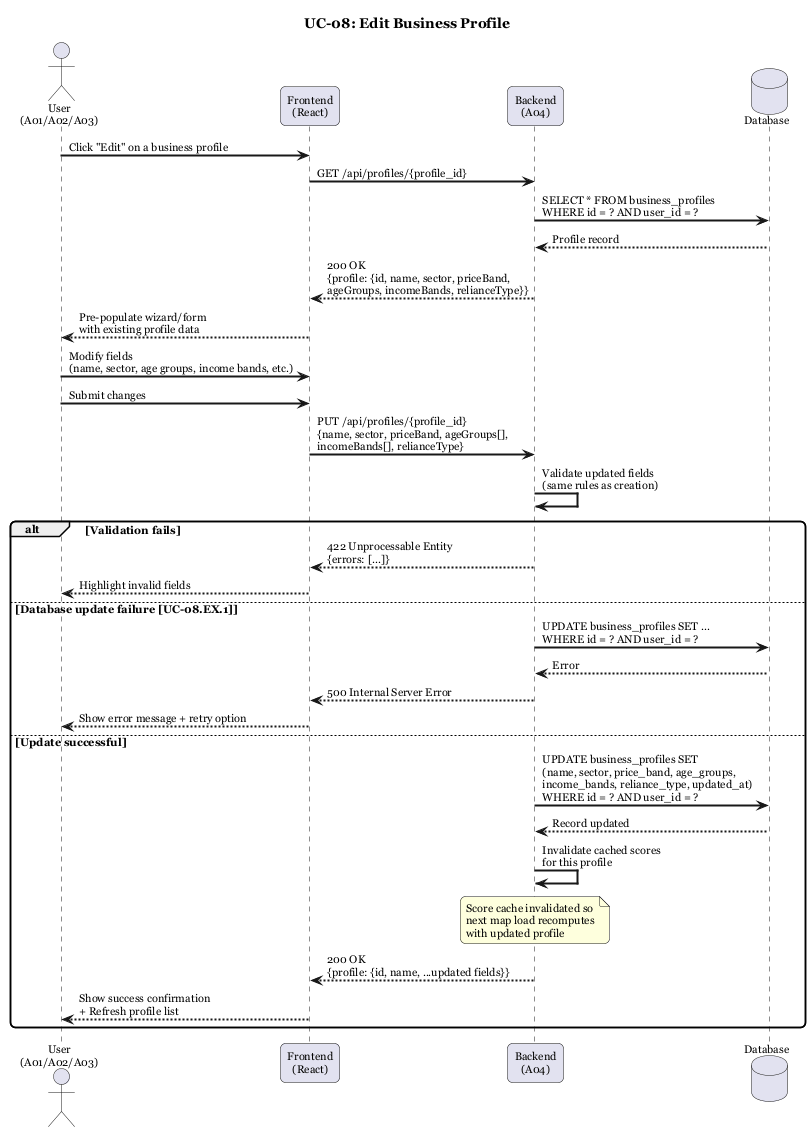

The diagram above was rendered by PlantUML. Its source (embedded in the PNG):
@startuml UC-08 Edit Business Profile
title UC-08: Edit Business Profile

skinparam sequenceArrowThickness 2
skinparam roundcorner 10
skinparam defaultFontName Georgia
skinparam defaultFontSize 11

actor "User\n(A01/A02/A03)" as User
participant "Frontend\n(React)" as FE
participant "Backend\n(A04)" as A04
database "Database" as DB

User -> FE : Click "Edit" on a business profile
FE -> A04 : GET /api/profiles/{profile_id}

A04 -> DB : SELECT * FROM business_profiles\nWHERE id = ? AND user_id = ?
DB --> A04 : Profile record

A04 --> FE : 200 OK\n{profile: {id, name, sector, priceBand,\nageGroups, incomeBands, relianceType}}
FE --> User : Pre-populate wizard/form\nwith existing profile data

User -> FE : Modify fields\n(name, sector, age groups, income bands, etc.)
User -> FE : Submit changes

FE -> A04 : PUT /api/profiles/{profile_id}\n{name, sector, priceBand, ageGroups[],\nincomeBands[], relianceType}

A04 -> A04 : Validate updated fields\n(same rules as creation)

alt Validation fails
    A04 --> FE : 422 Unprocessable Entity\n{errors: [...]}
    FE --> User : Highlight invalid fields
else Database update failure [UC-08.EX.1]
    A04 -> DB : UPDATE business_profiles SET ...\nWHERE id = ? AND user_id = ?
    DB --> A04 : Error
    A04 --> FE : 500 Internal Server Error
    FE --> User : Show error message + retry option
else Update successful
    A04 -> DB : UPDATE business_profiles SET\n(name, sector, price_band, age_groups,\nincome_bands, reliance_type, updated_at)\nWHERE id = ? AND user_id = ?
    DB --> A04 : Record updated

    A04 -> A04 : Invalidate cached scores\nfor this profile
    note over A04 : Score cache invalidated so\nnext map load recomputes\nwith updated profile

    A04 --> FE : 200 OK\n{profile: {id, name, ...updated fields}}
    FE --> User : Show success confirmation\n+ Refresh profile list
end

@enduml